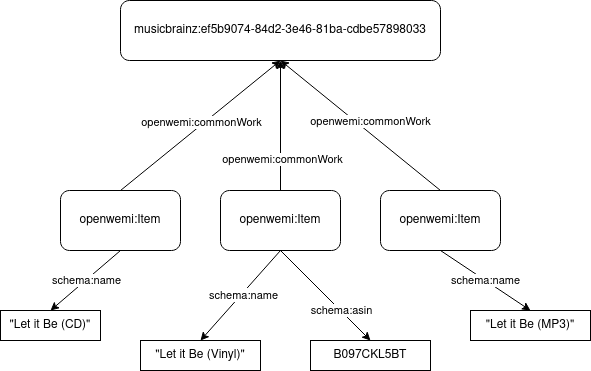

The diagram above was exported from draw.io. Its source (the exported page's mxGraphModel, read from the mxfile embedded in the PNG):
<mxGraphModel dx="745" dy="544" grid="1" gridSize="10" guides="1" tooltips="1" connect="1" arrows="1" fold="1" page="1" pageScale="1" pageWidth="850" pageHeight="1100" math="0" shadow="0">
  <root>
    <mxCell id="0" />
    <mxCell id="1" parent="0" />
    <mxCell id="dmSqzWsHo4gnNzZ0KbbQ-1" value="openwemi:Item" style="rounded=1;whiteSpace=wrap;html=1;" vertex="1" parent="1">
      <mxGeometry x="160" y="200" width="120" height="60" as="geometry" />
    </mxCell>
    <mxCell id="dmSqzWsHo4gnNzZ0KbbQ-2" value="musicbrainz:ef5b9074-84d2-3e46-81ba-cdbe57898033" style="rounded=1;whiteSpace=wrap;html=1;" vertex="1" parent="1">
      <mxGeometry x="220" y="10" width="320" height="60" as="geometry" />
    </mxCell>
    <mxCell id="dmSqzWsHo4gnNzZ0KbbQ-6" value="openwemi:Item" style="rounded=1;whiteSpace=wrap;html=1;" vertex="1" parent="1">
      <mxGeometry x="320" y="200" width="120" height="60" as="geometry" />
    </mxCell>
    <mxCell id="dmSqzWsHo4gnNzZ0KbbQ-7" value="openwemi:Item" style="rounded=1;whiteSpace=wrap;html=1;" vertex="1" parent="1">
      <mxGeometry x="480" y="200" width="120" height="60" as="geometry" />
    </mxCell>
    <mxCell id="dmSqzWsHo4gnNzZ0KbbQ-9" value="&quot;Let it Be (CD)&quot;" style="rounded=0;whiteSpace=wrap;html=1;" vertex="1" parent="1">
      <mxGeometry x="100" y="320" width="100" height="30" as="geometry" />
    </mxCell>
    <mxCell id="dmSqzWsHo4gnNzZ0KbbQ-10" value="&quot;Let it Be (Vinyl)&quot;" style="rounded=0;whiteSpace=wrap;html=1;" vertex="1" parent="1">
      <mxGeometry x="240" y="350" width="120" height="30" as="geometry" />
    </mxCell>
    <mxCell id="dmSqzWsHo4gnNzZ0KbbQ-11" value="&quot;Let it Be (MP3)&quot;" style="rounded=0;whiteSpace=wrap;html=1;" vertex="1" parent="1">
      <mxGeometry x="570" y="320" width="120" height="30" as="geometry" />
    </mxCell>
    <mxCell id="dmSqzWsHo4gnNzZ0KbbQ-17" value="" style="endArrow=classic;html=1;rounded=0;entryX=0.5;entryY=0;entryDx=0;entryDy=0;exitX=0.5;exitY=1;exitDx=0;exitDy=0;" edge="1" parent="1" source="dmSqzWsHo4gnNzZ0KbbQ-1" target="dmSqzWsHo4gnNzZ0KbbQ-9">
      <mxGeometry width="50" height="50" relative="1" as="geometry">
        <mxPoint x="360" y="310" as="sourcePoint" />
        <mxPoint x="410" y="260" as="targetPoint" />
      </mxGeometry>
    </mxCell>
    <mxCell id="dmSqzWsHo4gnNzZ0KbbQ-18" value="schema:name" style="edgeLabel;html=1;align=center;verticalAlign=middle;resizable=0;points=[];" vertex="1" connectable="0" parent="dmSqzWsHo4gnNzZ0KbbQ-17">
      <mxGeometry relative="1" as="geometry">
        <mxPoint as="offset" />
      </mxGeometry>
    </mxCell>
    <mxCell id="dmSqzWsHo4gnNzZ0KbbQ-19" value="" style="endArrow=classic;html=1;rounded=0;entryX=0.5;entryY=0;entryDx=0;entryDy=0;exitX=0.5;exitY=1;exitDx=0;exitDy=0;" edge="1" parent="1" source="dmSqzWsHo4gnNzZ0KbbQ-7" target="dmSqzWsHo4gnNzZ0KbbQ-11">
      <mxGeometry width="50" height="50" relative="1" as="geometry">
        <mxPoint x="350" y="340" as="sourcePoint" />
        <mxPoint x="400" y="290" as="targetPoint" />
      </mxGeometry>
    </mxCell>
    <mxCell id="dmSqzWsHo4gnNzZ0KbbQ-20" value="schema:name" style="edgeLabel;html=1;align=center;verticalAlign=middle;resizable=0;points=[];" vertex="1" connectable="0" parent="dmSqzWsHo4gnNzZ0KbbQ-19">
      <mxGeometry x="-0.0172" relative="1" as="geometry">
        <mxPoint as="offset" />
      </mxGeometry>
    </mxCell>
    <mxCell id="dmSqzWsHo4gnNzZ0KbbQ-21" value="" style="endArrow=classic;html=1;rounded=0;exitX=0.5;exitY=1;exitDx=0;exitDy=0;entryX=0.5;entryY=0;entryDx=0;entryDy=0;" edge="1" parent="1" source="dmSqzWsHo4gnNzZ0KbbQ-6" target="dmSqzWsHo4gnNzZ0KbbQ-10">
      <mxGeometry width="50" height="50" relative="1" as="geometry">
        <mxPoint x="400" y="330" as="sourcePoint" />
        <mxPoint x="450" y="280" as="targetPoint" />
      </mxGeometry>
    </mxCell>
    <mxCell id="dmSqzWsHo4gnNzZ0KbbQ-22" value="Text" style="edgeLabel;html=1;align=center;verticalAlign=middle;resizable=0;points=[];" vertex="1" connectable="0" parent="dmSqzWsHo4gnNzZ0KbbQ-21">
      <mxGeometry x="-0.0133" y="-1" relative="1" as="geometry">
        <mxPoint as="offset" />
      </mxGeometry>
    </mxCell>
    <mxCell id="dmSqzWsHo4gnNzZ0KbbQ-23" value="schema:name" style="edgeLabel;html=1;align=center;verticalAlign=middle;resizable=0;points=[];" vertex="1" connectable="0" parent="dmSqzWsHo4gnNzZ0KbbQ-21">
      <mxGeometry x="-0.0345" y="1" relative="1" as="geometry">
        <mxPoint as="offset" />
      </mxGeometry>
    </mxCell>
    <mxCell id="dmSqzWsHo4gnNzZ0KbbQ-24" value="B097CKL5BT" style="rounded=0;whiteSpace=wrap;html=1;" vertex="1" parent="1">
      <mxGeometry x="410" y="350" width="120" height="30" as="geometry" />
    </mxCell>
    <mxCell id="dmSqzWsHo4gnNzZ0KbbQ-25" value="" style="endArrow=classic;html=1;rounded=0;entryX=0.5;entryY=0;entryDx=0;entryDy=0;" edge="1" parent="1" target="dmSqzWsHo4gnNzZ0KbbQ-24">
      <mxGeometry width="50" height="50" relative="1" as="geometry">
        <mxPoint x="380" y="260" as="sourcePoint" />
        <mxPoint x="410" y="260" as="targetPoint" />
      </mxGeometry>
    </mxCell>
    <mxCell id="dmSqzWsHo4gnNzZ0KbbQ-27" value="schema:asin" style="edgeLabel;html=1;align=center;verticalAlign=middle;resizable=0;points=[];" vertex="1" connectable="0" parent="dmSqzWsHo4gnNzZ0KbbQ-25">
      <mxGeometry x="0.0213" y="-1" relative="1" as="geometry">
        <mxPoint x="15" y="13" as="offset" />
      </mxGeometry>
    </mxCell>
    <mxCell id="dmSqzWsHo4gnNzZ0KbbQ-28" value="" style="endArrow=classic;html=1;rounded=0;exitX=0.5;exitY=0;exitDx=0;exitDy=0;entryX=0.5;entryY=1;entryDx=0;entryDy=0;" edge="1" parent="1" source="dmSqzWsHo4gnNzZ0KbbQ-1" target="dmSqzWsHo4gnNzZ0KbbQ-2">
      <mxGeometry width="50" height="50" relative="1" as="geometry">
        <mxPoint x="300" y="180" as="sourcePoint" />
        <mxPoint x="350" y="130" as="targetPoint" />
      </mxGeometry>
    </mxCell>
    <mxCell id="dmSqzWsHo4gnNzZ0KbbQ-32" value="openwemi:commonWork" style="edgeLabel;html=1;align=center;verticalAlign=middle;resizable=0;points=[];" vertex="1" connectable="0" parent="dmSqzWsHo4gnNzZ0KbbQ-28">
      <mxGeometry x="0.0718" y="-3" relative="1" as="geometry">
        <mxPoint x="-7" y="-1" as="offset" />
      </mxGeometry>
    </mxCell>
    <mxCell id="dmSqzWsHo4gnNzZ0KbbQ-29" value="" style="endArrow=classic;html=1;rounded=0;exitX=0.5;exitY=0;exitDx=0;exitDy=0;entryX=0.5;entryY=1;entryDx=0;entryDy=0;" edge="1" parent="1" source="dmSqzWsHo4gnNzZ0KbbQ-6" target="dmSqzWsHo4gnNzZ0KbbQ-2">
      <mxGeometry width="50" height="50" relative="1" as="geometry">
        <mxPoint x="370" y="180" as="sourcePoint" />
        <mxPoint x="420" y="130" as="targetPoint" />
      </mxGeometry>
    </mxCell>
    <mxCell id="dmSqzWsHo4gnNzZ0KbbQ-33" value="openwemi:commonWork" style="edgeLabel;html=1;align=center;verticalAlign=middle;resizable=0;points=[];" vertex="1" connectable="0" parent="dmSqzWsHo4gnNzZ0KbbQ-29">
      <mxGeometry x="-0.5111" y="-1" relative="1" as="geometry">
        <mxPoint as="offset" />
      </mxGeometry>
    </mxCell>
    <mxCell id="dmSqzWsHo4gnNzZ0KbbQ-30" value="" style="endArrow=classic;html=1;rounded=0;entryX=0.5;entryY=1;entryDx=0;entryDy=0;exitX=0.5;exitY=0;exitDx=0;exitDy=0;" edge="1" parent="1" source="dmSqzWsHo4gnNzZ0KbbQ-7" target="dmSqzWsHo4gnNzZ0KbbQ-2">
      <mxGeometry width="50" height="50" relative="1" as="geometry">
        <mxPoint x="540" y="180" as="sourcePoint" />
        <mxPoint x="590" y="130" as="targetPoint" />
      </mxGeometry>
    </mxCell>
    <mxCell id="dmSqzWsHo4gnNzZ0KbbQ-34" value="openwemi:commonWork" style="edgeLabel;html=1;align=center;verticalAlign=middle;resizable=0;points=[];" vertex="1" connectable="0" parent="dmSqzWsHo4gnNzZ0KbbQ-30">
      <mxGeometry x="0.07" y="-3" relative="1" as="geometry">
        <mxPoint x="13" y="2" as="offset" />
      </mxGeometry>
    </mxCell>
  </root>
</mxGraphModel>